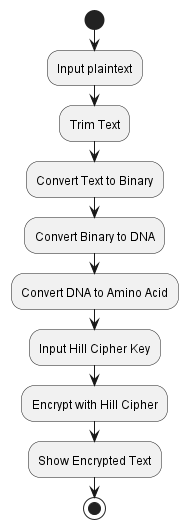

The diagram above was rendered by PlantUML. Its source (embedded in the PNG):
@startuml
start
:Input plaintext;
:Trim Text;
:Convert Text to Binary;
:Convert Binary to DNA;
:Convert DNA to Amino Acid;
:Input Hill Cipher Key;
:Encrypt with Hill Cipher;
:Show Encrypted Text;
stop
@enduml